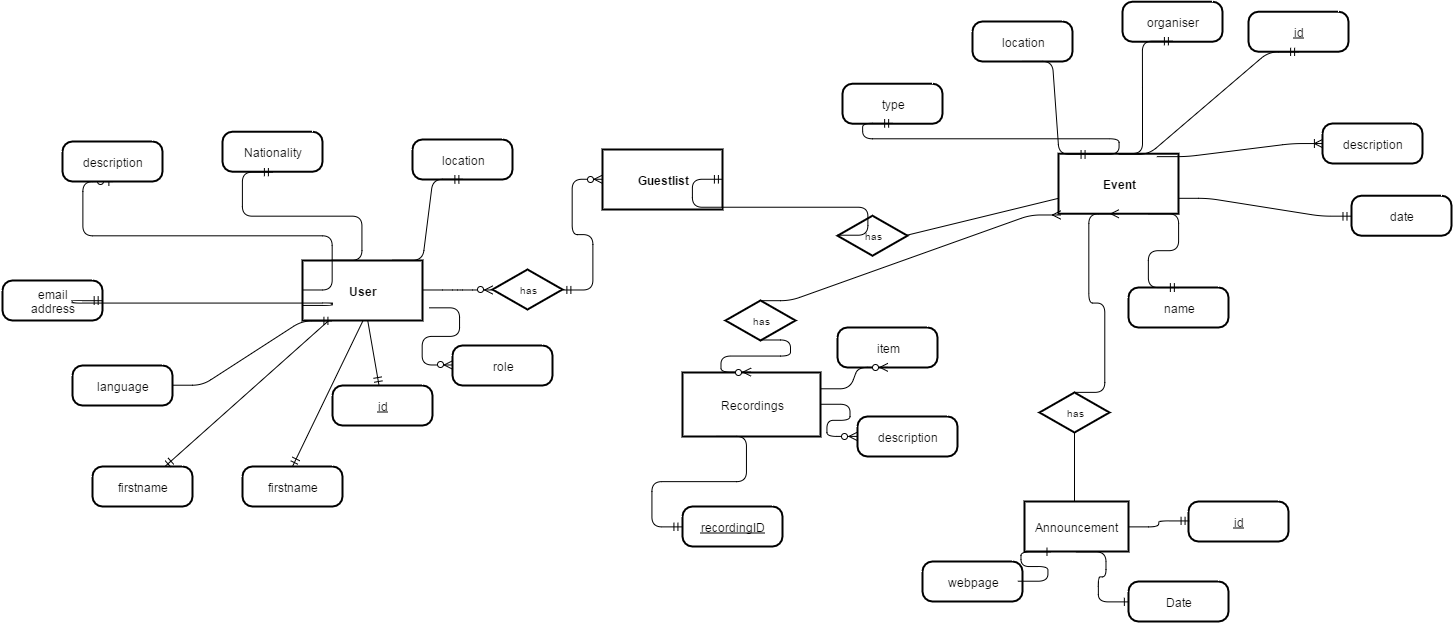

The diagram above was exported from draw.io. Its source (the exported page's mxGraphModel, read from the mxfile embedded in the PNG):
<mxGraphModel dx="2247" dy="2117" grid="1" gridSize="10" guides="1" tooltips="1" connect="1" arrows="1" fold="1" page="1" pageScale="1" pageWidth="826" pageHeight="1169" background="#ffffff" math="0">
  <root>
    <mxCell id="0" style=";html=1;" />
    <mxCell id="1" style=";html=1;" parent="0" />
    <mxCell id="2" value="Event" style="strokeWidth=2;shape=mxgraph.er.entity;fontColor=#000000;buttonStyle=rect;fillColor=#ffffff;buttonText=;fontStyle=1;html=1;" vertex="1" parent="1">
      <mxGeometry x="676" y="62.21739130434776" width="120" height="60" as="geometry" />
    </mxCell>
    <mxCell id="5" value="User" style="strokeWidth=2;shape=mxgraph.er.entity;fontColor=#000000;buttonStyle=rect;fillColor=#ffffff;buttonText=;fontStyle=1;html=1;" vertex="1" parent="1">
      <mxGeometry x="-80" y="169" width="120" height="60" as="geometry" />
    </mxCell>
    <mxCell id="7" value="has" style="strokeWidth=2;shape=mxgraph.er.has;buttonText=;fontSize=10;buttonStyle=rhombus;fontColor=#000000;fontStyle=0;html=1;" vertex="1" parent="1">
      <mxGeometry x="657" y="301" width="70" height="40" as="geometry" />
    </mxCell>
    <mxCell id="8" value="has" style="strokeWidth=2;shape=mxgraph.er.has;buttonText=;fontSize=10;buttonStyle=rhombus;fontColor=#000000;fontStyle=0;html=1;" vertex="1" parent="1">
      <mxGeometry x="455" y="124.21739130434776" width="70" height="40" as="geometry" />
    </mxCell>
    <mxCell id="11" value="" style="edgeStyle=none;endArrow=none;noEdgeStyle=1;html=1;exitX=1;exitY=0.5;" edge="1" parent="1" source="8" target="2">
      <mxGeometry width="100" height="100" relative="1" as="geometry">
        <mxPoint x="520" y="92.21739130434776" as="sourcePoint" />
        <mxPoint x="515" y="-38.78260869565224" as="targetPoint" />
      </mxGeometry>
    </mxCell>
    <mxCell id="13" value="" style="edgeStyle=none;endArrow=none;noEdgeStyle=1;html=1;" edge="1" parent="1" source="7">
      <mxGeometry width="100" height="100" relative="1" as="geometry">
        <mxPoint x="630.75" y="380" as="sourcePoint" />
        <mxPoint x="692" y="410" as="targetPoint" />
      </mxGeometry>
    </mxCell>
    <mxCell id="16" value="id" style="strokeWidth=2;shape=mxgraph.er.entity;fontColor=#000000;buttonStyle=round;fillColor=#ffffff;buttonText=;fontStyle=4;html=1;" vertex="1" parent="1">
      <mxGeometry x="866" y="-79.78260869565224" width="100" height="40" as="geometry" />
    </mxCell>
    <mxCell id="17" value="organiser" style="strokeWidth=2;shape=mxgraph.er.entity;fontColor=#000000;buttonStyle=round;fillColor=#ffffff;buttonText=;html=1;" vertex="1" parent="1">
      <mxGeometry x="740" y="-89.78260869565224" width="100" height="40" as="geometry" />
    </mxCell>
    <mxCell id="18" value="type" style="strokeWidth=2;shape=mxgraph.er.entity;fontColor=#000000;buttonStyle=round;fillColor=#ffffff;buttonText=;html=1;" vertex="1" parent="1">
      <mxGeometry x="460" y="-7.782608695652243" width="100" height="40" as="geometry" />
    </mxCell>
    <mxCell id="24" value="firstname" style="strokeWidth=2;shape=mxgraph.er.entity;fontColor=#000000;buttonStyle=round;fillColor=#ffffff;buttonText=;html=1;" vertex="1" parent="1">
      <mxGeometry x="-290" y="375" width="100" height="40" as="geometry" />
    </mxCell>
    <mxCell id="25" value="id" style="strokeWidth=2;shape=mxgraph.er.entity;fontColor=#000000;buttonStyle=round;fillColor=#ffffff;buttonText=;fontStyle=4;html=1;" vertex="1" parent="1">
      <mxGeometry x="-50" y="294" width="100" height="40" as="geometry" />
    </mxCell>
    <mxCell id="26" value="location" style="strokeWidth=2;shape=mxgraph.er.entity;fontColor=#000000;buttonStyle=round;fillColor=#ffffff;buttonText=;html=1;" vertex="1" parent="1">
      <mxGeometry x="30" y="48" width="100" height="40" as="geometry" />
    </mxCell>
    <mxCell id="27" value="Nationality" style="strokeWidth=2;shape=mxgraph.er.entity;fontColor=#000000;buttonStyle=round;fillColor=#ffffff;buttonText=;html=1;" vertex="1" parent="1">
      <mxGeometry x="-160" y="40.21739130434776" width="100" height="40" as="geometry" />
    </mxCell>
    <mxCell id="28" value="language" style="strokeWidth=2;shape=mxgraph.er.entity;fontColor=#000000;buttonStyle=round;fillColor=#ffffff;buttonText=;html=1;" vertex="1" parent="1">
      <mxGeometry x="-310" y="274" width="100" height="40" as="geometry" />
    </mxCell>
    <mxCell id="46" value="" style="edgeStyle=none;endArrow=ERmandOne;html=1;" edge="1" parent="1" source="5" target="24">
      <mxGeometry width="100" height="100" relative="1" as="geometry">
        <mxPoint x="-40" y="278" as="sourcePoint" />
        <mxPoint x="-110" y="148" as="targetPoint" />
      </mxGeometry>
    </mxCell>
    <mxCell id="47" value="" style="edgeStyle=none;endArrow=ERmandOne;html=1;" edge="1" parent="1" source="5" target="25">
      <mxGeometry width="100" height="100" relative="1" as="geometry">
        <mxPoint x="120" y="238" as="sourcePoint" />
        <mxPoint x="101.33333333333394" y="329" as="targetPoint" />
      </mxGeometry>
    </mxCell>
    <mxCell id="722d6be7275eaa8b-58" value="Announcement" style="strokeWidth=2;whiteSpace=wrap;html=1;" vertex="1" parent="1">
      <mxGeometry x="642" y="410" width="104" height="50" as="geometry" />
    </mxCell>
    <mxCell id="722d6be7275eaa8b-59" value="Date" style="strokeWidth=2;shape=mxgraph.er.entity;fontColor=#000000;buttonStyle=round;fillColor=#ffffff;buttonText=;html=1;" vertex="1" parent="1">
      <mxGeometry x="746" y="490" width="100" height="40" as="geometry" />
    </mxCell>
    <mxCell id="722d6be7275eaa8b-63" value="" style="edgeStyle=entityRelationEdgeStyle;html=1;endArrow=ERone;endFill=1;entryX=0;entryY=0.5;exitX=0.5;exitY=1;" edge="1" parent="1" source="722d6be7275eaa8b-58" target="722d6be7275eaa8b-59">
      <mxGeometry width="100" height="100" relative="1" as="geometry">
        <mxPoint x="416" y="590" as="sourcePoint" />
        <mxPoint x="516" y="490" as="targetPoint" />
      </mxGeometry>
    </mxCell>
    <mxCell id="722d6be7275eaa8b-64" value="webpage" style="strokeWidth=2;shape=mxgraph.er.entity;fontColor=#000000;buttonStyle=round;fillColor=#ffffff;buttonText=;html=1;" vertex="1" parent="1">
      <mxGeometry x="540" y="470" width="100" height="40" as="geometry" />
    </mxCell>
    <mxCell id="722d6be7275eaa8b-66" value="" style="edgeStyle=entityRelationEdgeStyle;html=1;endArrow=ERone;endFill=1;entryX=0.25;entryY=1;exitX=0.5;exitY=0;" edge="1" parent="1" target="722d6be7275eaa8b-58">
      <mxGeometry width="100" height="100" relative="1" as="geometry">
        <mxPoint x="635.4285714285716" y="489.7142857142858" as="sourcePoint" />
        <mxPoint x="556" y="440" as="targetPoint" />
      </mxGeometry>
    </mxCell>
    <mxCell id="722d6be7275eaa8b-67" value="" style="edgeStyle=entityRelationEdgeStyle;html=1;endArrow=ERmany;entryX=0.5;entryY=1;exitX=0.5;exitY=0;" edge="1" parent="1" source="7" target="2">
      <mxGeometry width="100" height="100" relative="1" as="geometry">
        <mxPoint x="460" y="311" as="sourcePoint" />
        <mxPoint x="560" y="211" as="targetPoint" />
      </mxGeometry>
    </mxCell>
    <mxCell id="722d6be7275eaa8b-69" value="" style="edgeStyle=entityRelationEdgeStyle;html=1;endArrow=ERmandOne;entryX=0.5;entryY=1;exitX=0.5;exitY=0;" edge="1" parent="1" source="2" target="16">
      <mxGeometry width="100" height="100" relative="1" as="geometry">
        <mxPoint x="970" y="52" as="sourcePoint" />
        <mxPoint x="1055" y="16" as="targetPoint" />
      </mxGeometry>
    </mxCell>
    <mxCell id="722d6be7275eaa8b-70" value="" style="edgeStyle=entityRelationEdgeStyle;html=1;endArrow=ERmandOne;entryX=0.25;entryY=1;exitX=1;exitY=0.5;" edge="1" parent="1" source="28" target="5">
      <mxGeometry width="100" height="100" relative="1" as="geometry">
        <mxPoint x="-130" y="268" as="sourcePoint" />
        <mxPoint x="-130" y="154" as="targetPoint" />
      </mxGeometry>
    </mxCell>
    <mxCell id="722d6be7275eaa8b-71" value="" style="edgeStyle=entityRelationEdgeStyle;html=1;endArrow=ERmandOne;entryX=0.5;entryY=1;exitX=0.75;exitY=0;" edge="1" parent="1" source="5" target="26">
      <mxGeometry width="100" height="100" relative="1" as="geometry">
        <mxPoint x="40" y="204" as="sourcePoint" />
        <mxPoint x="140" y="104" as="targetPoint" />
      </mxGeometry>
    </mxCell>
    <mxCell id="722d6be7275eaa8b-72" value="" style="edgeStyle=entityRelationEdgeStyle;html=1;endArrow=ERmandOne;entryX=0.5;entryY=1;exitX=0.25;exitY=0;" edge="1" parent="1" source="5" target="27">
      <mxGeometry width="100" height="100" relative="1" as="geometry">
        <mxPoint x="-230" y="234" as="sourcePoint" />
        <mxPoint x="-170" y="128" as="targetPoint" />
      </mxGeometry>
    </mxCell>
    <mxCell id="722d6be7275eaa8b-74" value="" style="edgeStyle=entityRelationEdgeStyle;html=1;endArrow=ERzeroToOne;endFill=1;entryX=0.5;entryY=1;exitX=0;exitY=0.5;" edge="1" parent="1" source="5" target="722d6be7275eaa8b-75">
      <mxGeometry width="100" height="100" relative="1" as="geometry">
        <mxPoint x="-270" y="289" as="sourcePoint" />
        <mxPoint x="-170" y="189" as="targetPoint" />
      </mxGeometry>
    </mxCell>
    <mxCell id="722d6be7275eaa8b-75" value="description" style="strokeWidth=2;shape=mxgraph.er.entity;fontColor=#000000;buttonStyle=round;fillColor=#ffffff;buttonText=;html=1;" vertex="1" parent="1">
      <mxGeometry x="-320" y="50" width="100" height="40" as="geometry" />
    </mxCell>
    <mxCell id="722d6be7275eaa8b-76" value="" style="edgeStyle=entityRelationEdgeStyle;html=1;endArrow=ERmandOne;entryX=0.5;entryY=1;" edge="1" parent="1" target="17">
      <mxGeometry width="100" height="100" relative="1" as="geometry">
        <mxPoint x="730" y="62" as="sourcePoint" />
        <mxPoint x="780" y="-38" as="targetPoint" />
      </mxGeometry>
    </mxCell>
    <mxCell id="722d6be7275eaa8b-77" value="" style="edgeStyle=entityRelationEdgeStyle;html=1;endArrow=ERmandOne;entryX=0.5;entryY=1;exitX=0.25;exitY=0;" edge="1" parent="1" source="2" target="18">
      <mxGeometry width="100" height="100" relative="1" as="geometry">
        <mxPoint x="530" y="237" as="sourcePoint" />
        <mxPoint x="630" y="137" as="targetPoint" />
      </mxGeometry>
    </mxCell>
    <mxCell id="722d6be7275eaa8b-78" value="description" style="strokeWidth=2;shape=mxgraph.er.entity;fontColor=#000000;buttonStyle=round;fillColor=#ffffff;buttonText=;html=1;" vertex="1" parent="1">
      <mxGeometry x="940" y="32" width="100" height="40" as="geometry" />
    </mxCell>
    <mxCell id="722d6be7275eaa8b-79" value="" style="edgeStyle=entityRelationEdgeStyle;html=1;endArrow=ERoneToMany;entryX=0;entryY=0.5;exitX=0.817;exitY=0.046;exitPerimeter=0;" edge="1" parent="1" source="2" target="722d6be7275eaa8b-78">
      <mxGeometry width="100" height="100" relative="1" as="geometry">
        <mxPoint x="460" y="37" as="sourcePoint" />
        <mxPoint x="560" y="-63" as="targetPoint" />
      </mxGeometry>
    </mxCell>
    <mxCell id="722d6be7275eaa8b-82" value="email&lt;div&gt;address&lt;/div&gt;" style="strokeWidth=2;shape=mxgraph.er.entity;fontColor=#000000;buttonStyle=round;fillColor=#ffffff;buttonText=;html=1;" vertex="1" parent="1">
      <mxGeometry x="-380" y="189" width="100" height="40" as="geometry" />
    </mxCell>
    <mxCell id="722d6be7275eaa8b-83" value="" style="edgeStyle=entityRelationEdgeStyle;html=1;endArrow=ERmandOne;entryX=1;entryY=0.5;exitX=0;exitY=0.75;" edge="1" parent="1" source="5" target="722d6be7275eaa8b-82">
      <mxGeometry width="100" height="100" relative="1" as="geometry">
        <mxPoint x="-280" y="168" as="sourcePoint" />
        <mxPoint x="-180" y="68" as="targetPoint" />
      </mxGeometry>
    </mxCell>
    <mxCell id="722d6be7275eaa8b-84" value="id" style="strokeWidth=2;shape=mxgraph.er.entity;fontColor=#000000;buttonStyle=round;fillColor=#ffffff;buttonText=;fontStyle=4;html=1;" vertex="1" parent="1">
      <mxGeometry x="806" y="410" width="100" height="40" as="geometry" />
    </mxCell>
    <mxCell id="722d6be7275eaa8b-85" value="" style="edgeStyle=entityRelationEdgeStyle;html=1;endArrow=ERmandOne;entryX=0;entryY=0.5;exitX=1;exitY=0.5;" edge="1" parent="1" source="722d6be7275eaa8b-58" target="722d6be7275eaa8b-84">
      <mxGeometry width="100" height="100" relative="1" as="geometry">
        <mxPoint x="416" y="470" as="sourcePoint" />
        <mxPoint x="516" y="370" as="targetPoint" />
      </mxGeometry>
    </mxCell>
    <mxCell id="722d6be7275eaa8b-86" value="name" style="strokeWidth=2;shape=mxgraph.er.entity;fontColor=#000000;buttonStyle=round;fillColor=#ffffff;buttonText=;html=1;" vertex="1" parent="1">
      <mxGeometry x="746" y="196" width="100" height="40" as="geometry" />
    </mxCell>
    <mxCell id="722d6be7275eaa8b-88" value="" style="edgeStyle=entityRelationEdgeStyle;html=1;endArrow=ERmandOne;entryX=0.5;entryY=0;exitX=0.75;exitY=1;" edge="1" parent="1" source="2" target="722d6be7275eaa8b-86">
      <mxGeometry width="100" height="100" relative="1" as="geometry">
        <mxPoint x="-180" y="-20" as="sourcePoint" />
        <mxPoint x="-80" y="-120" as="targetPoint" />
      </mxGeometry>
    </mxCell>
    <mxCell id="722d6be7275eaa8b-89" value="location" style="strokeWidth=2;shape=mxgraph.er.entity;fontColor=#000000;buttonStyle=round;fillColor=#ffffff;buttonText=;html=1;" vertex="1" parent="1">
      <mxGeometry x="590" y="-70" width="100" height="40" as="geometry" />
    </mxCell>
    <mxCell id="722d6be7275eaa8b-90" value="" style="edgeStyle=entityRelationEdgeStyle;html=1;endArrow=ERmandOne;entryX=0.25;entryY=0;exitX=0.5;exitY=1;" edge="1" parent="1" source="722d6be7275eaa8b-89" target="2">
      <mxGeometry width="100" height="100" relative="1" as="geometry">
        <mxPoint x="-180" y="-20" as="sourcePoint" />
        <mxPoint x="-80" y="-120" as="targetPoint" />
      </mxGeometry>
    </mxCell>
    <mxCell id="4bcf43f7a9b9559c-47" value="Guestlist" style="strokeWidth=2;shape=mxgraph.er.entity;fontColor=#000000;buttonStyle=rect;fillColor=#ffffff;buttonText=;fontStyle=1;html=1;" vertex="1" parent="1">
      <mxGeometry x="220" y="58" width="120" height="60" as="geometry" />
    </mxCell>
    <mxCell id="4bcf43f7a9b9559c-48" value="has" style="strokeWidth=2;shape=mxgraph.er.has;buttonText=;fontSize=10;buttonStyle=rhombus;fontColor=#000000;fontStyle=0;html=1;" vertex="1" parent="1">
      <mxGeometry x="110" y="178" width="70" height="40" as="geometry" />
    </mxCell>
    <mxCell id="4bcf43f7a9b9559c-50" value="" style="edgeStyle=entityRelationEdgeStyle;html=1;endArrow=ERmandOne;exitX=0;exitY=0.5;entryX=1;entryY=0.5;" edge="1" parent="1" source="8" target="4bcf43f7a9b9559c-47">
      <mxGeometry width="100" height="100" relative="1" as="geometry">
        <mxPoint x="-270" y="-90" as="sourcePoint" />
        <mxPoint x="-170" y="-190" as="targetPoint" />
      </mxGeometry>
    </mxCell>
    <mxCell id="4bcf43f7a9b9559c-51" value="" style="edgeStyle=entityRelationEdgeStyle;html=1;endArrow=ERzeroToMany;startArrow=ERmandOne;entryX=0;entryY=0.5;exitX=1;exitY=0.5;" edge="1" parent="1" source="4bcf43f7a9b9559c-48" target="4bcf43f7a9b9559c-47">
      <mxGeometry width="100" height="100" relative="1" as="geometry">
        <mxPoint x="100" y="190" as="sourcePoint" />
        <mxPoint x="200" y="90" as="targetPoint" />
      </mxGeometry>
    </mxCell>
    <mxCell id="4bcf43f7a9b9559c-52" value="" style="edgeStyle=entityRelationEdgeStyle;html=1;endArrow=ERzeroToMany;endFill=1;entryX=0;entryY=0.5;exitX=1;exitY=0.5;" edge="1" parent="1" source="5" target="4bcf43f7a9b9559c-48">
      <mxGeometry width="100" height="100" relative="1" as="geometry">
        <mxPoint x="220" y="321" as="sourcePoint" />
        <mxPoint x="320" y="221" as="targetPoint" />
      </mxGeometry>
    </mxCell>
    <mxCell id="66e09e14c4153c5f-50" value="firstname" style="strokeWidth=2;shape=mxgraph.er.entity;fontColor=#000000;buttonStyle=round;fillColor=#ffffff;buttonText=;html=1;" vertex="1" parent="1">
      <mxGeometry x="-140" y="375" width="100" height="40" as="geometry" />
    </mxCell>
    <mxCell id="66e09e14c4153c5f-53" value="" style="edgeStyle=none;endArrow=ERmandOne;html=1;exitX=0.5;exitY=1;entryX=0.5;entryY=0;" edge="1" parent="1" source="5" target="66e09e14c4153c5f-50">
      <mxGeometry x="-124.7953216374267" y="239" width="100" height="100" as="geometry">
        <mxPoint x="-32.807017543859274" y="239" as="sourcePoint" />
        <mxPoint x="-124.7953216374267" y="360" as="targetPoint" />
      </mxGeometry>
    </mxCell>
    <mxCell id="66e09e14c4153c5f-54" value="date" style="strokeWidth=2;shape=mxgraph.er.entity;fontColor=#000000;buttonStyle=round;fillColor=#ffffff;buttonText=;html=1;" vertex="1" parent="1">
      <mxGeometry x="969" y="104.21739130434776" width="100" height="40" as="geometry" />
    </mxCell>
    <mxCell id="66e09e14c4153c5f-55" value="" style="edgeStyle=entityRelationEdgeStyle;html=1;endArrow=ERmandOne;entryX=0;entryY=0.5;exitX=1;exitY=0.75;" edge="1" parent="1" source="2" target="66e09e14c4153c5f-54">
      <mxGeometry x="989.492753623189" y="144.8840579710145" width="100" height="100" as="geometry">
        <mxPoint x="863.0000000000005" y="88.304347826087" as="sourcePoint" />
        <mxPoint x="1139" y="249" as="targetPoint" />
      </mxGeometry>
    </mxCell>
    <mxCell id="4afcec6cf37ffdd5-47" value="role" style="strokeWidth=2;shape=mxgraph.er.entity;fontColor=#000000;buttonStyle=round;fillColor=#ffffff;buttonText=;html=1;" vertex="1" parent="1">
      <mxGeometry x="70" y="254" width="100" height="40" as="geometry" />
    </mxCell>
    <mxCell id="4afcec6cf37ffdd5-48" value="Recordings" style="strokeWidth=2;whiteSpace=wrap;html=1;" vertex="1" parent="1">
      <mxGeometry x="300" y="281" width="138" height="64" as="geometry" />
    </mxCell>
    <mxCell id="4afcec6cf37ffdd5-52" value="recordingID" style="strokeWidth=2;shape=mxgraph.er.entity;fontColor=#000000;buttonStyle=round;fillColor=#ffffff;buttonText=;fontStyle=4;html=1;" vertex="1" parent="1">
      <mxGeometry x="300" y="415" width="100" height="40" as="geometry" />
    </mxCell>
    <mxCell id="4afcec6cf37ffdd5-53" value="" style="edgeStyle=entityRelationEdgeStyle;html=1;endArrow=ERmandOne;entryX=0;entryY=0.5;exitX=0.25;exitY=1;" edge="1" target="4afcec6cf37ffdd5-52" parent="1" source="4afcec6cf37ffdd5-48">
      <mxGeometry x="220.01980198019783" y="520.3267326732671" width="100" height="100" as="geometry">
        <mxPoint x="220.01980198019783" y="525.2772277227723" as="sourcePoint" />
        <mxPoint x="-10" y="460" as="targetPoint" />
      </mxGeometry>
    </mxCell>
    <mxCell id="4afcec6cf37ffdd5-56" value="" style="edgeStyle=entityRelationEdgeStyle;html=1;endArrow=ERzeroToMany;endFill=1;entryX=0;entryY=0.5;exitX=1.054;exitY=0.788;exitPerimeter=0;" edge="1" parent="1" source="5" target="4afcec6cf37ffdd5-47">
      <mxGeometry width="100" height="100" relative="1" as="geometry">
        <mxPoint x="-70" y="110" as="sourcePoint" />
        <mxPoint x="30" y="10" as="targetPoint" />
      </mxGeometry>
    </mxCell>
    <mxCell id="4afcec6cf37ffdd5-57" value="has" style="strokeWidth=2;shape=mxgraph.er.has;buttonText=;fontSize=10;buttonStyle=rhombus;fontColor=#000000;fontStyle=0;html=1;" vertex="1" parent="1">
      <mxGeometry x="343" y="209" width="70" height="40" as="geometry" />
    </mxCell>
    <mxCell id="4afcec6cf37ffdd5-58" value="" style="edgeStyle=entityRelationEdgeStyle;html=1;endArrow=ERmany;entryX=0.018;entryY=1.016;exitX=0.5;exitY=0;entryPerimeter=0;" edge="1" parent="1" source="4afcec6cf37ffdd5-57" target="2">
      <mxGeometry x="500.56435643564373" y="139.20792079207922" width="100" height="100" as="geometry">
        <mxPoint x="500.56435643564373" y="297.62376237623766" as="sourcePoint" />
        <mxPoint x="600.5643564356437" y="139.20792079207922" as="targetPoint" />
      </mxGeometry>
    </mxCell>
    <mxCell id="4afcec6cf37ffdd5-59" value="" style="edgeStyle=entityRelationEdgeStyle;html=1;endArrow=ERzeroToMany;endFill=1;entryX=0.5;entryY=0;exitX=0.5;exitY=1;" edge="1" parent="1" source="4afcec6cf37ffdd5-57" target="4afcec6cf37ffdd5-48">
      <mxGeometry width="100" height="100" relative="1" as="geometry">
        <mxPoint x="-70" y="10" as="sourcePoint" />
        <mxPoint x="30" y="-90" as="targetPoint" />
      </mxGeometry>
    </mxCell>
    <mxCell id="4afcec6cf37ffdd5-60" value="item" style="strokeWidth=2;shape=mxgraph.er.entity;fontColor=#000000;buttonStyle=round;fillColor=#ffffff;buttonText=;html=1;" vertex="1" parent="1">
      <mxGeometry x="455" y="236" width="100" height="40" as="geometry" />
    </mxCell>
    <mxCell id="4afcec6cf37ffdd5-61" value="" style="edgeStyle=entityRelationEdgeStyle;html=1;endArrow=ERzeroToMany;endFill=1;entryX=0.5;entryY=1;exitX=1;exitY=0.25;" edge="1" parent="1" source="4afcec6cf37ffdd5-48" target="4afcec6cf37ffdd5-60">
      <mxGeometry width="100" height="100" relative="1" as="geometry">
        <mxPoint x="-70" y="10" as="sourcePoint" />
        <mxPoint x="30" y="-90" as="targetPoint" />
      </mxGeometry>
    </mxCell>
    <mxCell id="4afcec6cf37ffdd5-62" value="description" style="strokeWidth=2;shape=mxgraph.er.entity;fontColor=#000000;buttonStyle=round;fillColor=#ffffff;buttonText=;html=1;" vertex="1" parent="1">
      <mxGeometry x="475" y="325" width="100" height="40" as="geometry" />
    </mxCell>
    <mxCell id="4afcec6cf37ffdd5-63" value="" style="edgeStyle=entityRelationEdgeStyle;html=1;endArrow=ERzeroToMany;endFill=1;entryX=0;entryY=0.5;exitX=1;exitY=0.5;" edge="1" parent="1" source="4afcec6cf37ffdd5-48" target="4afcec6cf37ffdd5-62">
      <mxGeometry width="100" height="100" relative="1" as="geometry">
        <mxPoint x="-70" y="10" as="sourcePoint" />
        <mxPoint x="30" y="-90" as="targetPoint" />
      </mxGeometry>
    </mxCell>
  </root>
</mxGraphModel>